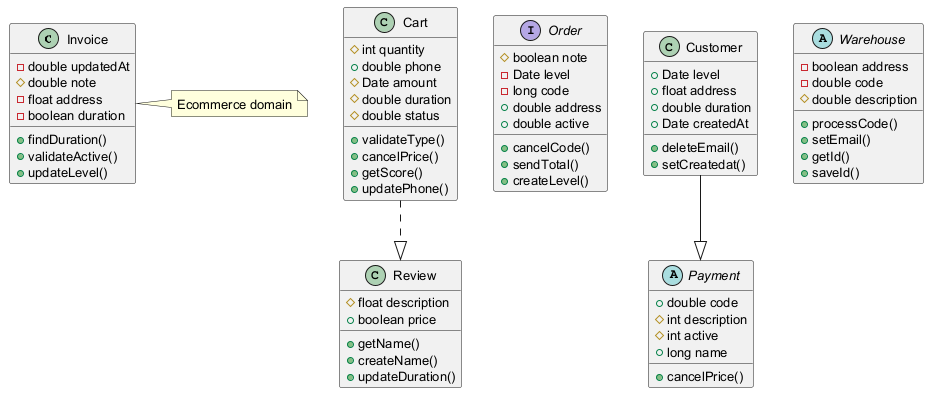

The diagram above was rendered by PlantUML. Its source (embedded in the PNG):
@startuml
skinparam defaultFontSize 13
class Invoice {
  -double updatedAt
  #double note
  -float address
  -boolean duration
  +findDuration()
  +validateActive()
  +updateLevel()
}
class Cart {
  #int quantity
  +double phone
  #Date amount
  #double duration
  #double status
  +validateType()
  +cancelPrice()
  +getScore()
  +updatePhone()
}
interface Order {
  #boolean note
  -Date level
  -long code
  +double address
  +double active
  +cancelCode()
  +sendTotal()
  +createLevel()
}
abstract class Payment {
  +double code
  #int description
  #int active
  +long name
  +cancelPrice()
}
class Review {
  #float description
  +boolean price
  +getName()
  +createName()
  +updateDuration()
}
abstract class Warehouse {
  -boolean address
  -double code
  #double description
  +processCode()
  +setEmail()
  +getId()
  +saveId()
}
class Customer {
  +Date level
  +float address
  +double duration
  +Date createdAt
  +deleteEmail()
  +setCreatedat()
}
Cart ..|> Review
Customer --|> Payment
note right of Invoice : Ecommerce domain
@enduml